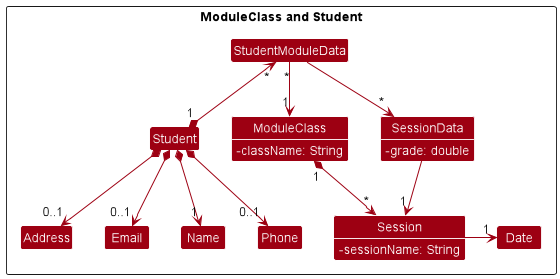

The diagram above was rendered by PlantUML. Its source (embedded in the PNG):
@startuml
!include style.puml
skinparam arrowThickness 1.1
skinparam arrowColor MODEL_COLOR
skinparam classBackgroundColor MODEL_COLOR

Package "ModuleClass and Student" <<Rectangle>>{
Class Student
Class ModuleClass {
    -className: String
}
Class Session {
    -sessionName: String
}
Class Date
Class StudentModuleData
Class SessionData {
    -grade: double
}
Class Address
Class Email
Class Name
Class Phone
}

Student *--> "1" Name
Student *--> "0..1" Address
Student *--> "0..1" Email
Student *--> "0..1" Phone

ModuleClass "1" *--> "*" Session

StudentModuleData "*" --> "1" ModuleClass
Student "1" *-up-> "*" StudentModuleData
StudentModuleData --> "*" SessionData

Session -right-> "1" Date
SessionData --> "1" Session


@enduml